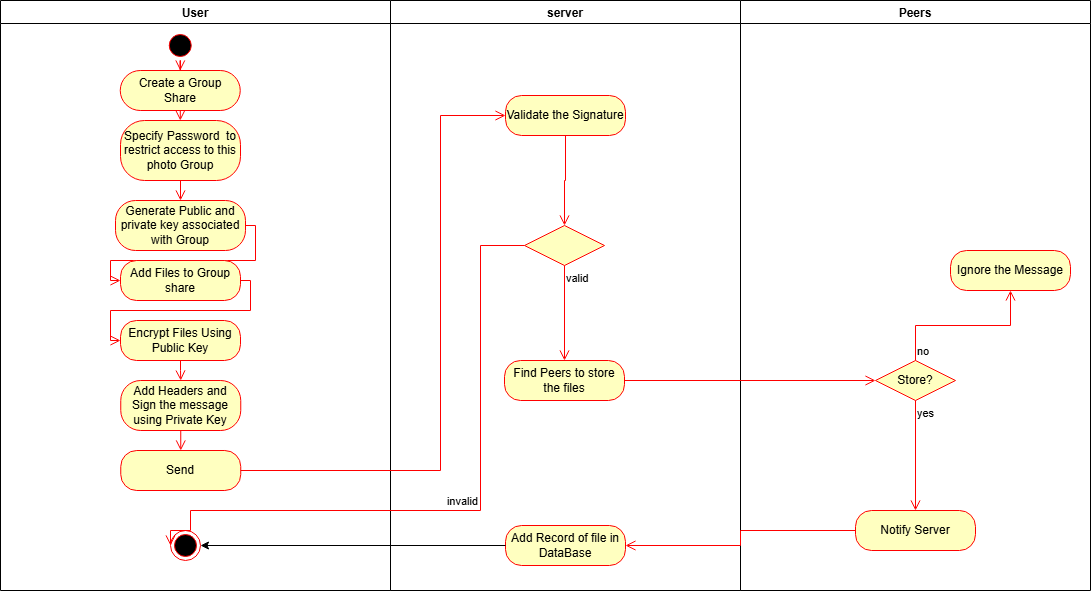

The diagram above was exported from draw.io. Its source (the exported page's mxGraphModel, read from the mxfile embedded in the PNG):
<mxGraphModel dx="794" dy="412" grid="1" gridSize="10" guides="1" tooltips="1" connect="1" arrows="1" fold="1" page="1" pageScale="1" pageWidth="850" pageHeight="1100" math="0" shadow="0">
  <root>
    <mxCell id="0" />
    <mxCell id="1" parent="0" />
    <mxCell id="vLWH4CHldBzROPvlNawH-1" value="User" style="swimlane;" vertex="1" parent="1">
      <mxGeometry x="190" y="40" width="390" height="590" as="geometry" />
    </mxCell>
    <mxCell id="vLWH4CHldBzROPvlNawH-2" value="" style="ellipse;html=1;shape=startState;fillColor=#000000;strokeColor=#ff0000;" vertex="1" parent="vLWH4CHldBzROPvlNawH-1">
      <mxGeometry x="164.75" y="30" width="30" height="30" as="geometry" />
    </mxCell>
    <mxCell id="vLWH4CHldBzROPvlNawH-3" value="" style="edgeStyle=orthogonalEdgeStyle;html=1;verticalAlign=bottom;endArrow=open;endSize=8;strokeColor=#ff0000;rounded=0;entryX=0.5;entryY=0;entryDx=0;entryDy=0;" edge="1" parent="vLWH4CHldBzROPvlNawH-1" source="vLWH4CHldBzROPvlNawH-2" target="vLWH4CHldBzROPvlNawH-4">
      <mxGeometry relative="1" as="geometry">
        <mxPoint x="179.75" y="130" as="targetPoint" />
      </mxGeometry>
    </mxCell>
    <mxCell id="vLWH4CHldBzROPvlNawH-4" value="Create a Group Share" style="rounded=1;whiteSpace=wrap;html=1;arcSize=50;fontColor=#000000;fillColor=#ffffc0;strokeColor=#ff0000;" vertex="1" parent="vLWH4CHldBzROPvlNawH-1">
      <mxGeometry x="119.75" y="70" width="120" height="40" as="geometry" />
    </mxCell>
    <mxCell id="vLWH4CHldBzROPvlNawH-5" value="" style="edgeStyle=orthogonalEdgeStyle;html=1;verticalAlign=bottom;endArrow=open;endSize=8;strokeColor=#ff0000;rounded=0;entryX=0.5;entryY=0;entryDx=0;entryDy=0;" edge="1" parent="vLWH4CHldBzROPvlNawH-1" source="vLWH4CHldBzROPvlNawH-4" target="vLWH4CHldBzROPvlNawH-6">
      <mxGeometry relative="1" as="geometry">
        <mxPoint x="179.75" y="260" as="targetPoint" />
        <Array as="points" />
      </mxGeometry>
    </mxCell>
    <mxCell id="vLWH4CHldBzROPvlNawH-6" value="Specify Password&amp;nbsp; to restrict access to this photo Group" style="rounded=1;whiteSpace=wrap;html=1;arcSize=40;fontColor=#000000;fillColor=#ffffc0;strokeColor=#ff0000;" vertex="1" parent="vLWH4CHldBzROPvlNawH-1">
      <mxGeometry x="120" y="120" width="120" height="60" as="geometry" />
    </mxCell>
    <mxCell id="vLWH4CHldBzROPvlNawH-7" value="" style="edgeStyle=orthogonalEdgeStyle;html=1;verticalAlign=bottom;endArrow=open;endSize=8;strokeColor=#ff0000;rounded=0;entryX=0.5;entryY=0;entryDx=0;entryDy=0;" edge="1" parent="vLWH4CHldBzROPvlNawH-1" source="vLWH4CHldBzROPvlNawH-6" target="vLWH4CHldBzROPvlNawH-9">
      <mxGeometry relative="1" as="geometry">
        <mxPoint x="180" y="260" as="targetPoint" />
        <Array as="points" />
      </mxGeometry>
    </mxCell>
    <mxCell id="vLWH4CHldBzROPvlNawH-8" style="edgeStyle=orthogonalEdgeStyle;html=1;verticalAlign=bottom;endArrow=open;endSize=8;strokeColor=#ff0000;rounded=0;entryX=0;entryY=0.5;entryDx=0;entryDy=0;exitX=1;exitY=0.5;exitDx=0;exitDy=0;" edge="1" parent="vLWH4CHldBzROPvlNawH-1" source="vLWH4CHldBzROPvlNawH-9" target="vLWH4CHldBzROPvlNawH-11">
      <mxGeometry relative="1" as="geometry" />
    </mxCell>
    <mxCell id="vLWH4CHldBzROPvlNawH-9" value="Generate Public and private key associated with Group" style="rounded=1;whiteSpace=wrap;html=1;arcSize=40;fontColor=#000000;fillColor=#ffffc0;strokeColor=#ff0000;" vertex="1" parent="vLWH4CHldBzROPvlNawH-1">
      <mxGeometry x="115" y="200" width="130" height="50" as="geometry" />
    </mxCell>
    <mxCell id="vLWH4CHldBzROPvlNawH-10" style="edgeStyle=orthogonalEdgeStyle;html=1;verticalAlign=bottom;endArrow=open;endSize=8;strokeColor=#ff0000;rounded=0;entryX=0;entryY=0.5;entryDx=0;entryDy=0;exitX=1;exitY=0.5;exitDx=0;exitDy=0;" edge="1" parent="vLWH4CHldBzROPvlNawH-1" source="vLWH4CHldBzROPvlNawH-11" target="vLWH4CHldBzROPvlNawH-13">
      <mxGeometry relative="1" as="geometry" />
    </mxCell>
    <mxCell id="vLWH4CHldBzROPvlNawH-11" value="Add Files to Group share" style="rounded=1;whiteSpace=wrap;html=1;arcSize=40;fontColor=#000000;fillColor=#ffffc0;strokeColor=#ff0000;" vertex="1" parent="vLWH4CHldBzROPvlNawH-1">
      <mxGeometry x="120" y="260" width="120" height="40" as="geometry" />
    </mxCell>
    <mxCell id="vLWH4CHldBzROPvlNawH-12" value="Add Headers and Sign the message using Private Key" style="rounded=1;whiteSpace=wrap;html=1;arcSize=40;fontColor=#000000;fillColor=#ffffc0;strokeColor=#ff0000;" vertex="1" parent="vLWH4CHldBzROPvlNawH-1">
      <mxGeometry x="120.25" y="380" width="120" height="50" as="geometry" />
    </mxCell>
    <mxCell id="vLWH4CHldBzROPvlNawH-13" value="Encrypt Files Using Public Key" style="rounded=1;whiteSpace=wrap;html=1;arcSize=40;fontColor=#000000;fillColor=#ffffc0;strokeColor=#ff0000;" vertex="1" parent="vLWH4CHldBzROPvlNawH-1">
      <mxGeometry x="120" y="320" width="120" height="40" as="geometry" />
    </mxCell>
    <mxCell id="vLWH4CHldBzROPvlNawH-14" value="" style="edgeStyle=orthogonalEdgeStyle;html=1;verticalAlign=bottom;endArrow=open;endSize=8;strokeColor=#ff0000;rounded=0;entryX=0.5;entryY=0;entryDx=0;entryDy=0;" edge="1" parent="vLWH4CHldBzROPvlNawH-1" source="vLWH4CHldBzROPvlNawH-13" target="vLWH4CHldBzROPvlNawH-12">
      <mxGeometry relative="1" as="geometry">
        <mxPoint x="-19.75" y="420" as="targetPoint" />
      </mxGeometry>
    </mxCell>
    <mxCell id="vLWH4CHldBzROPvlNawH-15" value="Send" style="rounded=1;whiteSpace=wrap;html=1;arcSize=40;fontColor=#000000;fillColor=#ffffc0;strokeColor=#ff0000;" vertex="1" parent="vLWH4CHldBzROPvlNawH-1">
      <mxGeometry x="120.25" y="450" width="120" height="40" as="geometry" />
    </mxCell>
    <mxCell id="vLWH4CHldBzROPvlNawH-16" value="" style="edgeStyle=orthogonalEdgeStyle;html=1;verticalAlign=bottom;endArrow=open;endSize=8;strokeColor=#ff0000;rounded=0;exitX=0.5;exitY=1;exitDx=0;exitDy=0;entryX=0.5;entryY=0;entryDx=0;entryDy=0;" edge="1" parent="vLWH4CHldBzROPvlNawH-1" source="vLWH4CHldBzROPvlNawH-12" target="vLWH4CHldBzROPvlNawH-15">
      <mxGeometry relative="1" as="geometry">
        <mxPoint x="180.25" y="630" as="targetPoint" />
        <mxPoint x="240.25" y="500" as="sourcePoint" />
      </mxGeometry>
    </mxCell>
    <mxCell id="vLWH4CHldBzROPvlNawH-17" value="" style="ellipse;html=1;shape=endState;fillColor=#000000;strokeColor=#ff0000;" vertex="1" parent="vLWH4CHldBzROPvlNawH-1">
      <mxGeometry x="170" y="530" width="30" height="30" as="geometry" />
    </mxCell>
    <mxCell id="vLWH4CHldBzROPvlNawH-18" value="server" style="swimlane;" vertex="1" parent="1">
      <mxGeometry x="580" y="40" width="350" height="590" as="geometry" />
    </mxCell>
    <mxCell id="vLWH4CHldBzROPvlNawH-19" value="Validate the Signature" style="rounded=1;whiteSpace=wrap;html=1;arcSize=40;fontColor=#000000;fillColor=#ffffc0;strokeColor=#ff0000;" vertex="1" parent="vLWH4CHldBzROPvlNawH-18">
      <mxGeometry x="115" y="95" width="120" height="40" as="geometry" />
    </mxCell>
    <mxCell id="vLWH4CHldBzROPvlNawH-20" value="" style="edgeStyle=orthogonalEdgeStyle;html=1;verticalAlign=bottom;endArrow=open;endSize=8;strokeColor=#ff0000;rounded=0;entryX=0.5;entryY=0;entryDx=0;entryDy=0;" edge="1" parent="vLWH4CHldBzROPvlNawH-18" source="vLWH4CHldBzROPvlNawH-19" target="vLWH4CHldBzROPvlNawH-23">
      <mxGeometry relative="1" as="geometry">
        <mxPoint x="175" y="215" as="targetPoint" />
      </mxGeometry>
    </mxCell>
    <mxCell id="vLWH4CHldBzROPvlNawH-21" value="Find Peers to store the files" style="rounded=1;whiteSpace=wrap;html=1;arcSize=40;fontColor=#000000;fillColor=#ffffc0;strokeColor=#ff0000;" vertex="1" parent="vLWH4CHldBzROPvlNawH-18">
      <mxGeometry x="114" y="360" width="120" height="40" as="geometry" />
    </mxCell>
    <mxCell id="vLWH4CHldBzROPvlNawH-22" value="Add Record of file in DataBase" style="rounded=1;whiteSpace=wrap;html=1;arcSize=40;fontColor=#000000;fillColor=#ffffc0;strokeColor=#ff0000;" vertex="1" parent="vLWH4CHldBzROPvlNawH-18">
      <mxGeometry x="115" y="525" width="120" height="40" as="geometry" />
    </mxCell>
    <mxCell id="vLWH4CHldBzROPvlNawH-23" value="" style="rhombus;whiteSpace=wrap;html=1;fontColor=#000000;fillColor=#ffffc0;strokeColor=#ff0000;" vertex="1" parent="vLWH4CHldBzROPvlNawH-18">
      <mxGeometry x="134" y="225" width="80" height="40" as="geometry" />
    </mxCell>
    <mxCell id="vLWH4CHldBzROPvlNawH-24" value="&lt;div&gt;valid&lt;/div&gt;" style="edgeStyle=orthogonalEdgeStyle;html=1;align=left;verticalAlign=top;endArrow=open;endSize=8;strokeColor=#ff0000;rounded=0;entryX=0.5;entryY=0;entryDx=0;entryDy=0;" edge="1" parent="vLWH4CHldBzROPvlNawH-18" source="vLWH4CHldBzROPvlNawH-23" target="vLWH4CHldBzROPvlNawH-21">
      <mxGeometry x="-1" relative="1" as="geometry">
        <mxPoint x="174" y="325" as="targetPoint" />
      </mxGeometry>
    </mxCell>
    <mxCell id="vLWH4CHldBzROPvlNawH-25" value="Peers" style="swimlane;" vertex="1" parent="1">
      <mxGeometry x="930" y="40" width="350" height="590" as="geometry" />
    </mxCell>
    <mxCell id="vLWH4CHldBzROPvlNawH-26" value="Store?" style="rhombus;whiteSpace=wrap;html=1;fontColor=#000000;fillColor=#ffffc0;strokeColor=#ff0000;" vertex="1" parent="vLWH4CHldBzROPvlNawH-25">
      <mxGeometry x="135" y="360" width="80" height="40" as="geometry" />
    </mxCell>
    <mxCell id="vLWH4CHldBzROPvlNawH-27" value="no" style="edgeStyle=orthogonalEdgeStyle;html=1;align=left;verticalAlign=bottom;endArrow=open;endSize=8;strokeColor=#ff0000;rounded=0;entryX=0.5;entryY=1;entryDx=0;entryDy=0;" edge="1" parent="vLWH4CHldBzROPvlNawH-25" source="vLWH4CHldBzROPvlNawH-26" target="vLWH4CHldBzROPvlNawH-30">
      <mxGeometry x="-1" relative="1" as="geometry">
        <mxPoint x="270" y="310" as="targetPoint" />
      </mxGeometry>
    </mxCell>
    <mxCell id="vLWH4CHldBzROPvlNawH-28" value="yes" style="edgeStyle=orthogonalEdgeStyle;html=1;align=left;verticalAlign=top;endArrow=open;endSize=8;strokeColor=#ff0000;rounded=0;entryX=0.5;entryY=0;entryDx=0;entryDy=0;" edge="1" parent="vLWH4CHldBzROPvlNawH-25" source="vLWH4CHldBzROPvlNawH-26" target="vLWH4CHldBzROPvlNawH-29">
      <mxGeometry x="-1" relative="1" as="geometry">
        <mxPoint x="175" y="470" as="targetPoint" />
      </mxGeometry>
    </mxCell>
    <mxCell id="vLWH4CHldBzROPvlNawH-29" value="Notify Server" style="rounded=1;whiteSpace=wrap;html=1;arcSize=40;fontColor=#000000;fillColor=#ffffc0;strokeColor=#ff0000;" vertex="1" parent="vLWH4CHldBzROPvlNawH-25">
      <mxGeometry x="115" y="510" width="120" height="40" as="geometry" />
    </mxCell>
    <mxCell id="vLWH4CHldBzROPvlNawH-30" value="Ignore the Message" style="rounded=1;whiteSpace=wrap;html=1;arcSize=40;fontColor=#000000;fillColor=#ffffc0;strokeColor=#ff0000;" vertex="1" parent="vLWH4CHldBzROPvlNawH-25">
      <mxGeometry x="210" y="250" width="120" height="40" as="geometry" />
    </mxCell>
    <mxCell id="vLWH4CHldBzROPvlNawH-31" value="" style="edgeStyle=orthogonalEdgeStyle;html=1;verticalAlign=bottom;endArrow=open;endSize=8;strokeColor=#ff0000;rounded=0;entryX=0;entryY=0.5;entryDx=0;entryDy=0;exitX=1;exitY=0.5;exitDx=0;exitDy=0;" edge="1" parent="1" source="vLWH4CHldBzROPvlNawH-21" target="vLWH4CHldBzROPvlNawH-26">
      <mxGeometry relative="1" as="geometry">
        <mxPoint x="1030" y="440" as="targetPoint" />
        <mxPoint x="820" y="400" as="sourcePoint" />
      </mxGeometry>
    </mxCell>
    <mxCell id="vLWH4CHldBzROPvlNawH-32" value="" style="edgeStyle=orthogonalEdgeStyle;html=1;verticalAlign=bottom;endArrow=open;endSize=8;strokeColor=#ff0000;rounded=0;entryX=1;entryY=0.5;entryDx=0;entryDy=0;" edge="1" parent="1" source="vLWH4CHldBzROPvlNawH-29" target="vLWH4CHldBzROPvlNawH-22">
      <mxGeometry relative="1" as="geometry">
        <mxPoint x="860" y="550" as="targetPoint" />
      </mxGeometry>
    </mxCell>
    <mxCell id="vLWH4CHldBzROPvlNawH-33" style="edgeStyle=orthogonalEdgeStyle;html=1;verticalAlign=bottom;endArrow=open;endSize=8;strokeColor=#ff0000;rounded=0;entryX=0;entryY=0.5;entryDx=0;entryDy=0;exitX=1;exitY=0.5;exitDx=0;exitDy=0;" edge="1" parent="1" source="vLWH4CHldBzROPvlNawH-15" target="vLWH4CHldBzROPvlNawH-19">
      <mxGeometry relative="1" as="geometry">
        <Array as="points">
          <mxPoint x="630" y="510" />
          <mxPoint x="630" y="155" />
        </Array>
      </mxGeometry>
    </mxCell>
    <mxCell id="vLWH4CHldBzROPvlNawH-34" style="edgeStyle=orthogonalEdgeStyle;rounded=0;orthogonalLoop=1;jettySize=auto;html=1;entryX=1;entryY=0.5;entryDx=0;entryDy=0;" edge="1" parent="1" source="vLWH4CHldBzROPvlNawH-22" target="vLWH4CHldBzROPvlNawH-17">
      <mxGeometry relative="1" as="geometry" />
    </mxCell>
    <mxCell id="vLWH4CHldBzROPvlNawH-35" value="invalid" style="edgeStyle=orthogonalEdgeStyle;html=1;verticalAlign=bottom;endArrow=open;endSize=8;strokeColor=#ff0000;rounded=0;entryX=0;entryY=0.5;entryDx=0;entryDy=0;exitX=0;exitY=0.5;exitDx=0;exitDy=0;" edge="1" parent="1" source="vLWH4CHldBzROPvlNawH-23" target="vLWH4CHldBzROPvlNawH-17">
      <mxGeometry relative="1" as="geometry">
        <mxPoint x="690" y="300" as="sourcePoint" />
        <Array as="points">
          <mxPoint x="670" y="285" />
          <mxPoint x="670" y="550" />
          <mxPoint x="380" y="550" />
          <mxPoint x="380" y="570" />
          <mxPoint x="360" y="570" />
        </Array>
      </mxGeometry>
    </mxCell>
  </root>
</mxGraphModel>